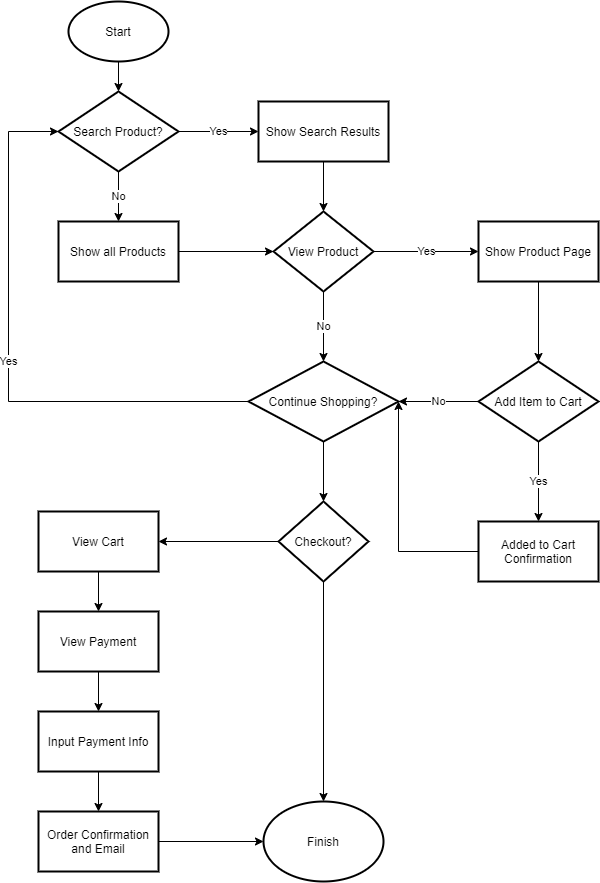

The diagram above was exported from draw.io. Its source (the exported page's mxGraphModel, read from the mxfile embedded in the PNG):
<mxGraphModel dx="666" dy="732" grid="1" gridSize="10" guides="1" tooltips="1" connect="1" arrows="1" fold="1" page="1" pageScale="1" pageWidth="850" pageHeight="1100" math="0" shadow="0">
  <root>
    <mxCell id="0" />
    <mxCell id="1" parent="0" />
    <mxCell id="20" value="" style="edgeStyle=orthogonalEdgeStyle;rounded=0;orthogonalLoop=1;jettySize=auto;html=1;align=center;" edge="1" parent="1" source="18" target="19">
      <mxGeometry relative="1" as="geometry" />
    </mxCell>
    <mxCell id="18" value="Start" style="strokeWidth=2;html=1;shape=mxgraph.flowchart.start_1;whiteSpace=wrap;" vertex="1" parent="1">
      <mxGeometry x="170" y="170" width="100" height="60" as="geometry" />
    </mxCell>
    <mxCell id="22" value="Yes" style="edgeStyle=orthogonalEdgeStyle;rounded=0;orthogonalLoop=1;jettySize=auto;html=1;align=center;" edge="1" parent="1" source="19" target="21">
      <mxGeometry relative="1" as="geometry" />
    </mxCell>
    <mxCell id="26" value="No" style="edgeStyle=orthogonalEdgeStyle;rounded=0;orthogonalLoop=1;jettySize=auto;html=1;align=center;" edge="1" parent="1" source="19" target="25">
      <mxGeometry relative="1" as="geometry" />
    </mxCell>
    <mxCell id="19" value="Search Product?" style="rhombus;whiteSpace=wrap;html=1;strokeWidth=2;" vertex="1" parent="1">
      <mxGeometry x="160" y="260" width="120" height="80" as="geometry" />
    </mxCell>
    <mxCell id="29" value="" style="edgeStyle=orthogonalEdgeStyle;rounded=0;orthogonalLoop=1;jettySize=auto;html=1;align=center;" edge="1" parent="1" source="21" target="27">
      <mxGeometry relative="1" as="geometry" />
    </mxCell>
    <mxCell id="21" value="Show Search Results" style="whiteSpace=wrap;html=1;strokeWidth=2;" vertex="1" parent="1">
      <mxGeometry x="360" y="270" width="130" height="60" as="geometry" />
    </mxCell>
    <mxCell id="28" value="" style="edgeStyle=orthogonalEdgeStyle;rounded=0;orthogonalLoop=1;jettySize=auto;html=1;align=center;" edge="1" parent="1" source="25" target="27">
      <mxGeometry relative="1" as="geometry" />
    </mxCell>
    <mxCell id="25" value="Show all Products" style="whiteSpace=wrap;html=1;strokeWidth=2;" vertex="1" parent="1">
      <mxGeometry x="160" y="390" width="120" height="60" as="geometry" />
    </mxCell>
    <mxCell id="31" value="Yes" style="edgeStyle=orthogonalEdgeStyle;rounded=0;orthogonalLoop=1;jettySize=auto;html=1;align=center;" edge="1" parent="1" source="27" target="30">
      <mxGeometry relative="1" as="geometry" />
    </mxCell>
    <mxCell id="33" value="No" style="edgeStyle=orthogonalEdgeStyle;rounded=0;orthogonalLoop=1;jettySize=auto;html=1;align=center;" edge="1" parent="1" source="27" target="32">
      <mxGeometry relative="1" as="geometry" />
    </mxCell>
    <mxCell id="27" value="View Product" style="rhombus;whiteSpace=wrap;html=1;strokeWidth=2;" vertex="1" parent="1">
      <mxGeometry x="375" y="380" width="100" height="80" as="geometry" />
    </mxCell>
    <mxCell id="55" value="" style="edgeStyle=orthogonalEdgeStyle;rounded=0;orthogonalLoop=1;jettySize=auto;html=1;align=center;" edge="1" parent="1" source="30" target="54">
      <mxGeometry relative="1" as="geometry" />
    </mxCell>
    <mxCell id="30" value="Show Product Page" style="whiteSpace=wrap;html=1;strokeWidth=2;" vertex="1" parent="1">
      <mxGeometry x="580" y="390" width="120" height="60" as="geometry" />
    </mxCell>
    <mxCell id="34" value="Yes" style="edgeStyle=orthogonalEdgeStyle;rounded=0;orthogonalLoop=1;jettySize=auto;html=1;entryX=0;entryY=0.5;entryDx=0;entryDy=0;align=center;" edge="1" parent="1" source="32" target="19">
      <mxGeometry relative="1" as="geometry">
        <Array as="points">
          <mxPoint x="110" y="570" />
          <mxPoint x="110" y="300" />
        </Array>
      </mxGeometry>
    </mxCell>
    <mxCell id="36" value="" style="edgeStyle=orthogonalEdgeStyle;rounded=0;orthogonalLoop=1;jettySize=auto;html=1;align=center;" edge="1" parent="1" source="32" target="35">
      <mxGeometry relative="1" as="geometry" />
    </mxCell>
    <mxCell id="32" value="Continue Shopping?" style="rhombus;whiteSpace=wrap;html=1;strokeWidth=2;" vertex="1" parent="1">
      <mxGeometry x="350" y="530" width="150" height="80" as="geometry" />
    </mxCell>
    <mxCell id="40" value="" style="edgeStyle=orthogonalEdgeStyle;rounded=0;orthogonalLoop=1;jettySize=auto;html=1;align=center;" edge="1" parent="1" source="35" target="39">
      <mxGeometry relative="1" as="geometry" />
    </mxCell>
    <mxCell id="46" value="" style="edgeStyle=orthogonalEdgeStyle;rounded=0;orthogonalLoop=1;jettySize=auto;html=1;align=center;" edge="1" parent="1" source="35" target="45">
      <mxGeometry relative="1" as="geometry" />
    </mxCell>
    <mxCell id="35" value="Checkout?" style="rhombus;whiteSpace=wrap;html=1;strokeWidth=2;" vertex="1" parent="1">
      <mxGeometry x="380" y="670" width="90" height="80" as="geometry" />
    </mxCell>
    <mxCell id="48" value="" style="edgeStyle=orthogonalEdgeStyle;rounded=0;orthogonalLoop=1;jettySize=auto;html=1;align=center;" edge="1" parent="1" source="39" target="47">
      <mxGeometry relative="1" as="geometry" />
    </mxCell>
    <mxCell id="39" value="View Cart" style="whiteSpace=wrap;html=1;strokeWidth=2;" vertex="1" parent="1">
      <mxGeometry x="140" y="680" width="120" height="60" as="geometry" />
    </mxCell>
    <mxCell id="45" value="Finish" style="ellipse;whiteSpace=wrap;html=1;strokeWidth=2;" vertex="1" parent="1">
      <mxGeometry x="365" y="970" width="120" height="80" as="geometry" />
    </mxCell>
    <mxCell id="50" value="" style="edgeStyle=orthogonalEdgeStyle;rounded=0;orthogonalLoop=1;jettySize=auto;html=1;align=center;" edge="1" parent="1" source="47" target="49">
      <mxGeometry relative="1" as="geometry" />
    </mxCell>
    <mxCell id="47" value="View Payment" style="whiteSpace=wrap;html=1;strokeWidth=2;" vertex="1" parent="1">
      <mxGeometry x="140" y="780" width="120" height="60" as="geometry" />
    </mxCell>
    <mxCell id="52" value="" style="edgeStyle=orthogonalEdgeStyle;rounded=0;orthogonalLoop=1;jettySize=auto;html=1;align=center;" edge="1" parent="1" source="49" target="51">
      <mxGeometry relative="1" as="geometry" />
    </mxCell>
    <mxCell id="49" value="Input Payment Info" style="whiteSpace=wrap;html=1;strokeWidth=2;" vertex="1" parent="1">
      <mxGeometry x="140" y="880" width="120" height="60" as="geometry" />
    </mxCell>
    <mxCell id="53" value="" style="edgeStyle=orthogonalEdgeStyle;rounded=0;orthogonalLoop=1;jettySize=auto;html=1;align=center;" edge="1" parent="1" source="51" target="45">
      <mxGeometry relative="1" as="geometry" />
    </mxCell>
    <mxCell id="51" value="Order Confirmation and Email" style="whiteSpace=wrap;html=1;strokeWidth=2;" vertex="1" parent="1">
      <mxGeometry x="140" y="980" width="120" height="60" as="geometry" />
    </mxCell>
    <mxCell id="56" value="No" style="edgeStyle=orthogonalEdgeStyle;rounded=0;orthogonalLoop=1;jettySize=auto;html=1;align=center;" edge="1" parent="1" source="54" target="32">
      <mxGeometry relative="1" as="geometry" />
    </mxCell>
    <mxCell id="60" value="Yes" style="edgeStyle=orthogonalEdgeStyle;rounded=0;orthogonalLoop=1;jettySize=auto;html=1;align=center;" edge="1" parent="1" source="54" target="59">
      <mxGeometry relative="1" as="geometry" />
    </mxCell>
    <mxCell id="54" value="Add Item to Cart" style="rhombus;whiteSpace=wrap;html=1;strokeWidth=2;" vertex="1" parent="1">
      <mxGeometry x="580" y="530" width="120" height="80" as="geometry" />
    </mxCell>
    <mxCell id="61" style="edgeStyle=orthogonalEdgeStyle;rounded=0;orthogonalLoop=1;jettySize=auto;html=1;align=center;" edge="1" parent="1" source="59">
      <mxGeometry relative="1" as="geometry">
        <mxPoint x="500" y="570" as="targetPoint" />
      </mxGeometry>
    </mxCell>
    <mxCell id="59" value="Added to Cart Confirmation" style="whiteSpace=wrap;html=1;strokeWidth=2;" vertex="1" parent="1">
      <mxGeometry x="580" y="690" width="120" height="60" as="geometry" />
    </mxCell>
  </root>
</mxGraphModel>